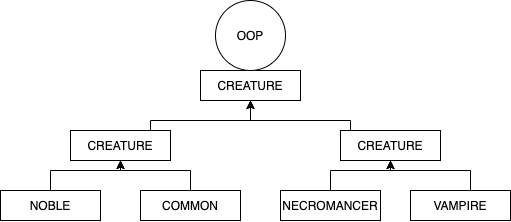

The diagram above was exported from draw.io. Its source (the exported page's mxGraphModel, read from the mxfile embedded in the PNG):
<mxGraphModel dx="1188" dy="621" grid="1" gridSize="10" guides="1" tooltips="1" connect="1" arrows="1" fold="1" page="1" pageScale="1" pageWidth="827" pageHeight="1169" math="0" shadow="0">
  <root>
    <mxCell id="0" />
    <mxCell id="1" parent="0" />
    <mxCell id="O9l3x1OaS-eAesIOHPCX-25" value="CREATURE" style="rounded=0;whiteSpace=wrap;html=1;" vertex="1" parent="1">
      <mxGeometry x="350" y="110" width="100" height="30" as="geometry" />
    </mxCell>
    <mxCell id="O9l3x1OaS-eAesIOHPCX-26" value="OOP" style="ellipse;whiteSpace=wrap;html=1;aspect=fixed;" vertex="1" parent="1">
      <mxGeometry x="365" y="40" width="70" height="70" as="geometry" />
    </mxCell>
    <mxCell id="O9l3x1OaS-eAesIOHPCX-35" style="edgeStyle=orthogonalEdgeStyle;rounded=0;orthogonalLoop=1;jettySize=auto;html=1;entryX=0.5;entryY=1;entryDx=0;entryDy=0;" edge="1" parent="1" source="O9l3x1OaS-eAesIOHPCX-27" target="O9l3x1OaS-eAesIOHPCX-25">
      <mxGeometry relative="1" as="geometry">
        <Array as="points">
          <mxPoint x="300" y="160" />
          <mxPoint x="400" y="160" />
        </Array>
      </mxGeometry>
    </mxCell>
    <mxCell id="O9l3x1OaS-eAesIOHPCX-27" value="CREATURE" style="rounded=0;whiteSpace=wrap;html=1;" vertex="1" parent="1">
      <mxGeometry x="220" y="170" width="100" height="30" as="geometry" />
    </mxCell>
    <mxCell id="O9l3x1OaS-eAesIOHPCX-36" style="edgeStyle=orthogonalEdgeStyle;rounded=0;orthogonalLoop=1;jettySize=auto;html=1;entryX=0.5;entryY=1;entryDx=0;entryDy=0;" edge="1" parent="1" source="O9l3x1OaS-eAesIOHPCX-29" target="O9l3x1OaS-eAesIOHPCX-25">
      <mxGeometry relative="1" as="geometry">
        <Array as="points">
          <mxPoint x="500" y="160" />
          <mxPoint x="400" y="160" />
        </Array>
      </mxGeometry>
    </mxCell>
    <mxCell id="O9l3x1OaS-eAesIOHPCX-29" value="CREATURE" style="rounded=0;whiteSpace=wrap;html=1;" vertex="1" parent="1">
      <mxGeometry x="490" y="170" width="100" height="30" as="geometry" />
    </mxCell>
    <mxCell id="O9l3x1OaS-eAesIOHPCX-37" style="edgeStyle=orthogonalEdgeStyle;rounded=0;orthogonalLoop=1;jettySize=auto;html=1;entryX=0.5;entryY=1;entryDx=0;entryDy=0;exitX=0.5;exitY=0;exitDx=0;exitDy=0;" edge="1" parent="1" source="O9l3x1OaS-eAesIOHPCX-30" target="O9l3x1OaS-eAesIOHPCX-27">
      <mxGeometry relative="1" as="geometry">
        <Array as="points">
          <mxPoint x="200" y="210" />
          <mxPoint x="270" y="210" />
        </Array>
      </mxGeometry>
    </mxCell>
    <mxCell id="O9l3x1OaS-eAesIOHPCX-30" value="NOBLE" style="rounded=0;whiteSpace=wrap;html=1;" vertex="1" parent="1">
      <mxGeometry x="150" y="230" width="100" height="30" as="geometry" />
    </mxCell>
    <mxCell id="O9l3x1OaS-eAesIOHPCX-38" style="edgeStyle=orthogonalEdgeStyle;rounded=0;orthogonalLoop=1;jettySize=auto;html=1;entryX=0.5;entryY=1;entryDx=0;entryDy=0;" edge="1" parent="1" source="O9l3x1OaS-eAesIOHPCX-31" target="O9l3x1OaS-eAesIOHPCX-27">
      <mxGeometry relative="1" as="geometry" />
    </mxCell>
    <mxCell id="O9l3x1OaS-eAesIOHPCX-31" value="COMMON" style="rounded=0;whiteSpace=wrap;html=1;" vertex="1" parent="1">
      <mxGeometry x="290" y="230" width="100" height="30" as="geometry" />
    </mxCell>
    <mxCell id="O9l3x1OaS-eAesIOHPCX-39" style="edgeStyle=orthogonalEdgeStyle;rounded=0;orthogonalLoop=1;jettySize=auto;html=1;entryX=0.5;entryY=1;entryDx=0;entryDy=0;exitX=0.5;exitY=0;exitDx=0;exitDy=0;" edge="1" parent="1" source="O9l3x1OaS-eAesIOHPCX-33" target="O9l3x1OaS-eAesIOHPCX-29">
      <mxGeometry relative="1" as="geometry">
        <Array as="points">
          <mxPoint x="480" y="210" />
          <mxPoint x="540" y="210" />
        </Array>
      </mxGeometry>
    </mxCell>
    <mxCell id="O9l3x1OaS-eAesIOHPCX-33" value="NECROMANCER" style="rounded=0;whiteSpace=wrap;html=1;" vertex="1" parent="1">
      <mxGeometry x="430" y="230" width="100" height="30" as="geometry" />
    </mxCell>
    <mxCell id="O9l3x1OaS-eAesIOHPCX-40" style="edgeStyle=orthogonalEdgeStyle;rounded=0;orthogonalLoop=1;jettySize=auto;html=1;" edge="1" parent="1" source="O9l3x1OaS-eAesIOHPCX-34">
      <mxGeometry relative="1" as="geometry">
        <mxPoint x="540" y="200" as="targetPoint" />
        <Array as="points">
          <mxPoint x="620" y="210" />
          <mxPoint x="540" y="210" />
        </Array>
      </mxGeometry>
    </mxCell>
    <mxCell id="O9l3x1OaS-eAesIOHPCX-34" value="VAMPIRE" style="rounded=0;whiteSpace=wrap;html=1;" vertex="1" parent="1">
      <mxGeometry x="560" y="230" width="100" height="30" as="geometry" />
    </mxCell>
  </root>
</mxGraphModel>